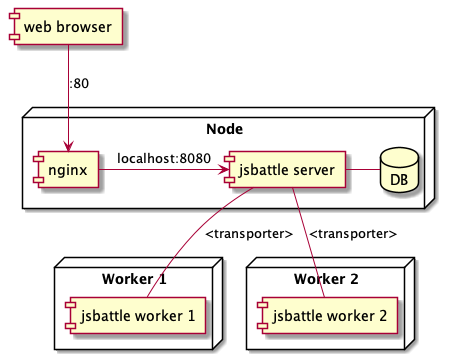

The diagram above was rendered by PlantUML. Its source (embedded in the PNG):
@startuml

node "Node" {
  [nginx]
  [jsbattle server]
  database DB
}

node "Worker 1" {
  [jsbattle worker 1]
}

node "Worker 2" {
  [nginx]
  [jsbattle worker 2]
}

[web browser] --> [nginx] : :80
[nginx] -> [jsbattle server] : localhost:8080
[jsbattle server] - DB

[jsbattle server] -- [jsbattle worker 1] : <transporter>
[jsbattle server] -- [jsbattle worker 2] : <transporter>

@enduml